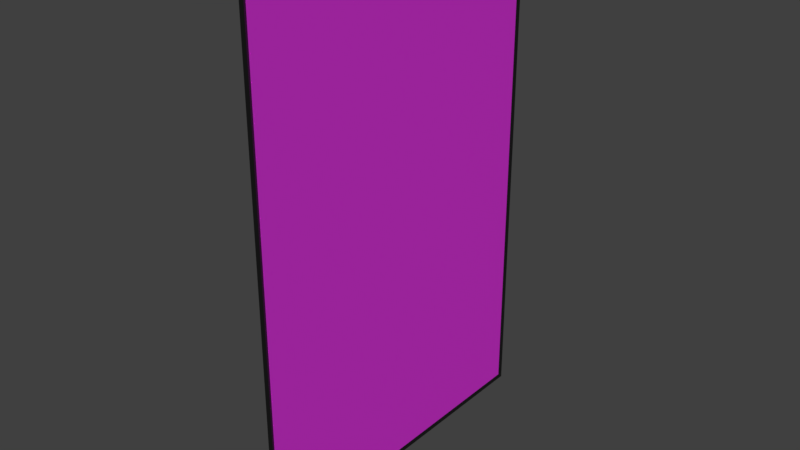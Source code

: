 # Source: tron-poster.blend  (saved by Blender 2.77.0; exported with 4.5.12 LTS)
import bpy
from mathutils import Matrix  # noqa: F401  (used for matrix-valued properties, if any)

bpy.ops.wm.read_factory_settings(use_empty=True)
scene = bpy.context.scene
scene.name = 'Scene'

# ---- collections
col_collection_1 = bpy.data.collections.new('Collection 1'); scene.collection.children.link(col_collection_1)

# ---- images (referenced by path relative to the original .blend; pixels are not part of the script)
import os
ASSET_DIR = os.environ.get("B2B_ASSET_DIR", "")  # directory of the original .blend (textures are referenced by path, not embedded)
HERE = os.path.dirname(os.path.abspath(__file__))  # packed textures are extracted next to this script under _unpacked/

def load_image(name, relpath, width, height, colorspace="sRGB"):
    """Load a texture the original file referenced (path relative to the .blend, or extracted next to this script)."""
    p = next((c for c in (os.path.join(HERE, relpath), os.path.join(ASSET_DIR, relpath)) if relpath and os.path.exists(c)), "")
    if p:
        img = bpy.data.images.load(p, check_existing=True)
        img.name = name
    else:  # same state as the original file: an image datablock whose file is absent (Cycles renders it pink)
        img = bpy.data.images.new(name, width, height)
        img.source = "FILE"
        img.filepath = "//" + (relpath or name)
    img.colorspace_settings.name = colorspace
    return img
img_tron_poster_jpg = load_image('tron-poster.jpg', 'textures/tron-poster.jpg', 1024, 1024, 'sRGB')

# ---- materials (node trees are filled in below, after node groups)
mat_tronposter = bpy.data.materials.new('TronPoster')
mat_tronposter.alpha_threshold = 0.0
mat_tronposter.roughness = 0.5
mat_frame = bpy.data.materials.new('Frame')
mat_frame.alpha_threshold = 0.0
mat_frame.roughness = 0.5

# ---- material node trees
mat_tronposter.use_nodes = True; mat_tronposter.node_tree.nodes.clear()
_N = mat_tronposter.node_tree.nodes; _L = mat_tronposter.node_tree.links
n0 = _N.new('ShaderNodeOutputMaterial'); n0.name = 'Material Output'; n0.location = (300, 300)
n1 = _N.new('ShaderNodeMixShader'); n1.name = 'Mix Shader'; n1.location = (10, 300)
n1.inputs[0].default_value = 0.6
n2 = _N.new('ShaderNodeBsdfDiffuse'); n2.name = 'Diffuse BSDF'; n2.location = (-190, 100)
n3 = _N.new('ShaderNodeTexImage'); n3.name = 'Image Texture'; n3.location = (-380, 100)
n3.width = 140
n3.image = img_tron_poster_jpg
n4 = _N.new('ShaderNodeBsdfAnisotropic'); n4.name = 'Glossy BSDF'; n4.location = (-190, 200)
n4.distribution = 'GGX'
n4.inputs[1].default_value = 0.1977
_L.new(n1.outputs[0], n0.inputs[0])
_L.new(n2.outputs[0], n1.inputs[2])
_L.new(n3.outputs[0], n2.inputs[0])
_L.new(n4.outputs[0], n1.inputs[1])
n0.is_active_output = True
mat_frame.use_nodes = True; mat_frame.node_tree.nodes.clear()
_N = mat_frame.node_tree.nodes; _L = mat_frame.node_tree.links
n0 = _N.new('ShaderNodeOutputMaterial'); n0.name = 'Material Output'; n0.location = (300, 300)
n1 = _N.new('ShaderNodeBsdfAnisotropic'); n1.name = 'Glossy BSDF'; n1.location = (10, 300)
n1.distribution = 'GGX'
n1.inputs[0].default_value = (0.1193, 0.1193, 0.1193, 1.0)
n1.inputs[1].default_value = 0.2626
_L.new(n1.outputs[0], n0.inputs[0])
n0.is_active_output = True

# ---- world
world_world = bpy.data.worlds.new('World'); scene.world = world_world
world_world.color = (0.05088, 0.05088, 0.05088)
world_world.use_sun_shadow = False
world_world.sun_shadow_jitter_overblur = 0.0
world_world.cycles.sampling_method = 'MANUAL'

# ---- meshes
me_cube_001 = bpy.data.meshes.new('Cube.001')
me_cube_001.from_pydata([(-2.0, -1.0, -1.0), (-2.0, -1.0, 1.0), (-2.0, 1.0, -1.0), (-2.0, 1.0, 1.0), (1.0, -1.0, -1.0), (1.0, -1.0, 1.0), (1.0, 1.0, -1.0), (1.0, 1.0, 1.0), (0.0, 0.9803, 0.9867), (0.0, 0.9803, -0.9867), (0.0, -0.9803, 0.9867), (0.0, -0.9803, -0.9867)], [], [(1, 3, 2, 0), (3, 7, 6, 2), (5, 4, 11, 10), (5, 1, 0, 4), (0, 2, 6, 4), (5, 7, 3, 1), (8, 10, 11, 9), (4, 6, 9, 11), (7, 5, 10, 8), (6, 7, 8, 9)])
me_cube_001.polygons.foreach_set('material_index', [1, 1, 1, 1, 1, 1, 0, 1, 1, 1])
_uv = me_cube_001.uv_layers.new(name='UVMap')
_uv.uv.foreach_set('vector', [0.0, 0.0, 0.0, 0.0, 0.0, 0.0, 0.0, 0.0, 0.0, 0.0, 0.0, 0.0, 0.0, 0.0, 0.0, 0.0, 0.0, 0.0, 0.0, 0.0, 0.0, 0.0, 0.0, 0.0, 0.0, 0.0, 0.0, 0.0, 0.0, 0.0, 0.0, 0.0, 0.0, 0.0, 0.0, 0.0, 0.0, 0.0, 0.0, 0.0, 0.0, 0.0, 0.0, 0.0, 0.0, 0.0, 0.0, 0.0, 1.0, 1.0, 0.0, 1.0, 0.0, 0.0, 1.0, 0.0, 0.0, 0.0, 0.0, 0.0, 0.0, 0.0, 0.0, 0.0, 0.0, 0.0, 0.0, 0.0, 0.0, 0.0, 0.0, 0.0, 0.0, 0.0, 0.0, 0.0, 0.0, 0.0, 0.0, 0.0])
me_cube_001.materials.append(mat_tronposter)
me_cube_001.materials.append(mat_frame)
me_cube_001.use_remesh_preserve_volume = False
me_cube_001.use_remesh_preserve_attributes = False
me_cube_001.use_mirror_vertex_groups = False
me_cube_001.update()

# ---- objects
ob_poster = bpy.data.objects.new('Poster', me_cube_001)

# ---- transforms, parenting, visibility, modifiers, constraints
ob_poster.location = (0.0, 0.0, 0.0)
ob_poster.scale = (0.02, 2.082, 3.082)
ob_poster.lineart.crease_threshold = 0.0

# ---- collection membership
col_collection_1.objects.link(ob_poster)

# ---- scene / render settings (as saved in the file)
scene.frame_start = 1; scene.frame_end = 250; scene.frame_set(1)
scene.render.engine = 'CYCLES'
scene.render.resolution_percentage = 50
scene.render.dither_intensity = 0.0
scene.cycles.use_denoising = False
scene.cycles.samples = 128
scene.cycles.sampling_pattern = 'TABULATED_SOBOL'
scene.cycles.light_sampling_threshold = 0.0
scene.cycles.use_adaptive_sampling = False
scene.cycles.use_light_tree = False
scene.cycles.blur_glossy = 0.0
scene.cycles.sample_clamp_indirect = 0.0
scene.view_settings.view_transform = 'Standard'
bpy.context.view_layer.update()

# ---- added for rendering (the .blend has no active camera and no usable light): camera, sun
cam_auto = bpy.data.cameras.new('AutoCamera')
cam_auto.lens = 50.0
cam_auto.sensor_width = 36.0
cam_auto.clip_end = 1000.0
ob_auto_camera = bpy.data.objects.new('AutoCamera', cam_auto)
scene.collection.objects.link(ob_auto_camera)
ob_auto_camera.location = (6.87266, -8.2592, 5.50613)
ob_auto_camera.rotation_euler = (1.09748, -7.21219e-08, 0.694738)
scene.camera = ob_auto_camera
light_auto_sun = bpy.data.lights.new('AutoSun', 'SUN')
light_auto_sun.energy = 3.0
light_auto_sun.angle = 0.0523599
ob_auto_sun = bpy.data.objects.new('AutoSun', light_auto_sun)
scene.collection.objects.link(ob_auto_sun)
ob_auto_sun.rotation_euler = (0.872665, 0.174533, 0.523599)
bpy.context.view_layer.update()
